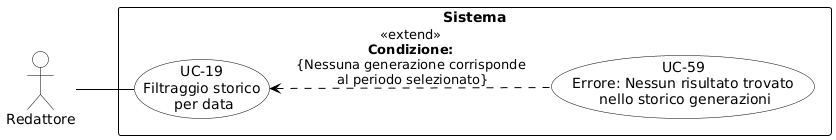

The diagram above was rendered by PlantUML. Its source (embedded in the PNG):
@startuml
skinparam shadowing false
skinparam defaultFontName Arial
left to right direction
skinparam nodesep 15
skinparam ranksep 50

skinparam usecase {
    BackgroundColor white
    BorderColor black
    ArrowColor black
}
skinparam actor {
    BackgroundColor white
    BorderColor black
}
skinparam rectangle {
    BorderColor black
    FontStyle bold
}

actor "Redattore" as redattore

rectangle "Sistema" {
    usecase "UC-19\nFiltraggio storico\n per data" as UC19
    usecase "UC-59\nErrore: Nessun risultato trovato\n nello storico generazioni" as UC59

    UC59 .up.> UC19 : «extend»\n<b>Condizione:</b>\n{Nessuna generazione corrisponde\n al periodo selezionato}
}

redattore -- UC19
@enduml